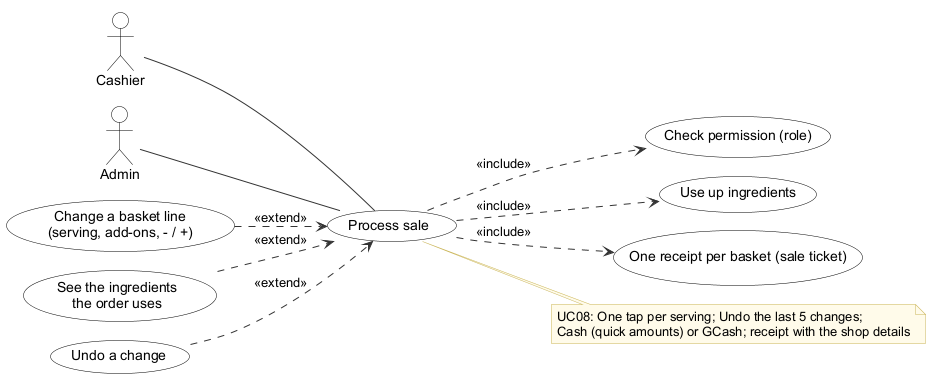

The diagram above was rendered by PlantUML. Its source (embedded in the PNG):
@startuml
!pragma layout smetana
' Use case UC08 Process sale - Inventory & POS System v0.32.0 (report, Lecture 5-7; redrawn 2026-10-27)
' Edit: paste into draw.io (Arrange > Insert > Advanced > PlantUML) or planttext.com
skinparam defaultFontName Arial
skinparam shadowing false
skinparam ArrowColor #333333
skinparam rectangle {
  BackgroundColor White
  BorderColor Black
}
skinparam usecase {
  BackgroundColor White
  BorderColor Black
}
skinparam class {
  BackgroundColor White
  BorderColor Black
  HeaderBackgroundColor #E6F1EE
}
skinparam activity {
  BackgroundColor White
  BorderColor Black
}
skinparam state {
  BackgroundColor White
  BorderColor Black
}
skinparam sequence {
  ParticipantBackgroundColor White
  ParticipantBorderColor Black
  LifeLineBorderColor #888888
  ActorBorderColor Black
  ActorBackgroundColor White
}
skinparam note {
  BackgroundColor #FFFBEA
  BorderColor #C9B458
}
skinparam swimlaneWidth same
hide circle

left to right direction
actor "Cashier" as A0
actor "Admin" as A1
usecase "Process sale" as U
usecase "Check permission (role)" as I0
U ..> I0 : <<include>>
usecase "Use up ingredients" as I1
U ..> I1 : <<include>>
usecase "One receipt per basket (sale ticket)" as I2
U ..> I2 : <<include>>
usecase "Change a basket line\n(serving, add-ons, - / +)" as E0
E0 ..> U : <<extend>>
usecase "See the ingredients\nthe order uses" as E1
E1 ..> U : <<extend>>
usecase "Undo a change" as E2
E2 ..> U : <<extend>>
A0 -- U
A1 -- U
note right of U
  UC08: One tap per serving; Undo the last 5 changes;
  Cash (quick amounts) or GCash; receipt with the shop details
end note
@enduml